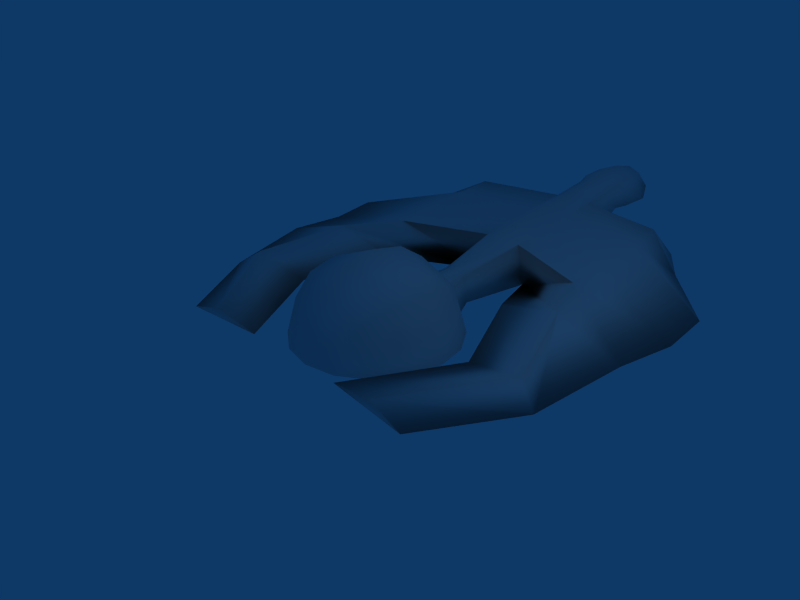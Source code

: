 # Source: bellbutt1.blend  (saved by Blender 2.47.0; exported with 4.5.12 LTS)
import bpy
from mathutils import Matrix  # noqa: F401  (used for matrix-valued properties, if any)

bpy.ops.wm.read_factory_settings(use_empty=True)
scene = bpy.context.scene
scene.name = 'Scene'

# ---- collections
col_collection_1 = bpy.data.collections.new('Collection 1'); scene.collection.children.link(col_collection_1)

# ---- world
world_world = bpy.data.worlds.new('World'); scene.world = world_world
world_world.color = (0.05656, 0.2208, 0.4)
world_world.use_sun_shadow = False
world_world.sun_shadow_jitter_overblur = 0.0
world_world.cycles.sampling_method = 'MANUAL'
world_world.cycles.sample_map_resolution = 256

# ---- cameras
cam_camera = bpy.data.cameras.new('Camera')
cam_camera.passepartout_alpha = 0.2
cam_camera.clip_end = 100.0
cam_camera.lens = 35.0
cam_camera.ortho_scale = 7.314
cam_camera.show_passepartout = False
cam_camera.show_safe_areas = True
cam_camera.dof.focus_distance = 0.0
cam_camera.dof.aperture_fstop = 128.0

# ---- lights
light_spot = bpy.data.lights.new('Spot', 'POINT')
light_spot.transmission_factor = 0.0
light_spot.cutoff_distance = 30.0
light_spot.energy = 100.0
light_spot.shadow_buffer_clip_start = 1.001
light_spot.shadow_soft_size = 1.0
light_spot.shadow_maximum_resolution = 0.006
light_spot.use_absolute_resolution = True
light_spot.cycles.use_multiple_importance_sampling = False

# ---- meshes
me_sphere = bpy.data.meshes.new('Sphere')
me_sphere.from_pydata([(0.4977, 1.202, -0.09922), (0.9197, 0.9197, -0.09922), (1.202, 0.4977, -0.09922), (1.301, -2.17e-08, -0.09922), (1.202, -0.4977, -0.09922), (0.9197, -0.9197, -0.09922), (0.4977, -1.202, -0.09922), (0.352, -1.202, 0.2527), (0.6503, -0.9197, 0.5511), (0.8497, -0.4977, 0.7505), (0.9197, -7.517e-08, 0.8205), (0.8497, 0.4977, 0.7505), (0.6503, 0.9197, 0.5511), (0.352, 1.202, 0.2527), (0.0, 1.202, 0.3985), (0.0, 0.9197, 0.8205), (0.0, 0.4977, 1.102), (0.0, -1.527e-07, 1.201), (0.0, -0.4977, 1.102), (0.0, -0.9197, 0.8205), (0.0, -1.202, 0.3985), (0.0, -1.301, -0.09922), (0.0, 2.358e-09, 0.4259), (0.0, -1.301, -0.09922), (0.4977, -1.202, -0.09922), (0.9197, -0.9197, -0.09922), (1.202, -0.4977, -0.09922), (1.301, -2.17e-08, -0.09922), (1.202, 0.4977, -0.09922), (0.9197, 0.9197, -0.09922), (0.4977, 1.202, -0.09922), (0.0, 1.301, -0.09922)], [], [(1, 0, 13, 12), (2, 1, 12, 11), (3, 2, 11, 10), (4, 3, 10, 9), (5, 4, 9, 8), (6, 5, 8, 7), (21, 6, 7), (21, 7, 20), (7, 8, 19, 20), (8, 9, 18, 19), (9, 10, 17, 18), (10, 11, 16, 17), (11, 12, 15, 16), (12, 13, 14, 15), (24, 23, 22), (25, 24, 22), (26, 25, 22), (27, 26, 22), (27, 22, 28), (28, 22, 29), (29, 22, 30), (22, 31, 30), (13, 30, 31, 14)])
me_sphere.polygons.foreach_set('use_smooth', [True] * 23)
_uv = me_sphere.uv_layers.new(name='UVTex')
_uv.uv.foreach_set('vector', [0.5996, 0.4723, 0.5167, 0.5277, 0.488, 0.5277, 0.5467, 0.4723, 0.6551, 0.3893, 0.5996, 0.4723, 0.5467, 0.4723, 0.5859, 0.3893, 0.6745, 0.2914, 0.6551, 0.3893, 0.5859, 0.3893, 0.5996, 0.2914, 0.6551, 0.1935, 0.6745, 0.2914, 0.5996, 0.2914, 0.5859, 0.1935, 0.5996, 0.1106, 0.6551, 0.1935, 0.5859, 0.1935, 0.5467, 0.1106, 0.5167, 0.05514, 0.5996, 0.1106, 0.5467, 0.1106, 0.488, 0.05514, 0.4188, 0.03567, 0.5167, 0.05514, 0.488, 0.05514, 0.4188, 0.03567, 0.488, 0.05514, 0.4188, 0.05514, 0.488, 0.05514, 0.5467, 0.1106, 0.4188, 0.1106, 0.4188, 0.05514, 0.5467, 0.1106, 0.5859, 0.1935, 0.4188, 0.1935, 0.4188, 0.1106, 0.5859, 0.1935, 0.5996, 0.2914, 0.4188, 0.2914, 0.4188, 0.1935, 0.5996, 0.2914, 0.5859, 0.3893, 0.4188, 0.3893, 0.4188, 0.2914, 0.5859, 0.3893, 0.5467, 0.4723, 0.4188, 0.4723, 0.4188, 0.3893, 0.5467, 0.4723, 0.488, 0.5277, 0.4188, 0.5277, 0.4188, 0.4723, 0.2148, 0.2523, 0.2458, 0.2461, 0.2458, 0.327, 0.1885, 0.2698, 0.2148, 0.2523, 0.2458, 0.327, 0.171, 0.2961, 0.1885, 0.2698, 0.2458, 0.327, 0.1648, 0.327, 0.171, 0.2961, 0.2458, 0.327, 0.1648, 0.327, 0.2458, 0.327, 0.171, 0.358, 0.171, 0.358, 0.2458, 0.327, 0.1885, 0.3843, 0.1885, 0.3843, 0.2458, 0.327, 0.2148, 0.4018, 0.2458, 0.327, 0.2458, 0.408, 0.2148, 0.4018, 0.02153, 0.2735, 0.008317, 0.2436, 0.05181, 0.2422, 0.05181, 0.2857])
me_sphere.use_remesh_preserve_volume = False
me_sphere.use_remesh_preserve_attributes = False
me_sphere.use_mirror_vertex_groups = False
me_sphere.update()
me_sphere_001 = bpy.data.meshes.new('Sphere.001')
me_sphere_001.from_pydata([(0.0, 1.301, -0.09922), (0.4977, 1.202, -0.09922), (0.352, 1.202, 0.2527), (0.0, 1.202, 0.3985), (0.1936, 1.63, 0.3362), (-4.88e-10, 1.63, 0.4164), (0.2738, 1.63, -0.09739), (-4.88e-10, 1.684, -0.09739), (-1.527e-09, 2.868, -0.1094), (0.4561, 2.777, -0.1094), (0.3225, 2.777, 0.5539), (-1.527e-09, 2.777, 0.6875), (0.3225, 4.677, 0.7779), (-3.648e-09, 4.677, 0.9115), (0.4561, 4.677, 0.1145), (-3.648e-09, 4.768, 0.05468), (1.776, 4.369, 0.7779), (2.128, 4.369, 0.4554), (3.434, 2.119, 0.2177), (1.776, 2.217, 0.5539), (0.3225, 3.308, 0.6286), (0.3225, 3.838, 0.7032), (-2.234e-09, 3.308, 0.7622), (-2.941e-09, 3.838, 0.8368), (0.4561, 3.308, -0.03475), (0.4561, 3.838, 0.03989), (-2.234e-09, 3.398, -0.06791), (-2.941e-09, 3.929, -0.03111), (2.511, 3.838, 0.3807), (3.434, 2.845, 0.3198), (1.776, 3.838, 0.7032), (1.776, 2.747, 0.6286), (-4.561e-09, 5.453, 0.392), (0.4561, 5.362, 0.5518), (-4.561e-09, 5.362, 1.008), (0.3225, 5.362, 0.8743), (-5.449e-09, 5.589, 1.079), (0.3688, 5.589, 0.9265), (0.5216, 5.589, 0.5577), (-5.449e-09, 5.693, 0.3984), (-4.94e-09, 6.08, 0.5376), (0.6318, 5.984, 0.6303), (0.3384, 5.984, 0.9688), (-4.94e-09, 5.984, 1.109), (0.2095, 6.461, 0.9132), (-3.372e-09, 6.461, 1.0), (0.3911, 6.461, 0.7037), (-3.372e-09, 6.803, 0.7037), (2.714, -0.1087, 0.3994), (3.075, -0.3133, 0.1384), (1.762, 0.02639, 0.1382), (0.8778, -1.505, 0.09827), (2.232, -1.635, 0.09152), (1.65, -1.587, 0.257), (1.204, 1.344, 0.3122), (2.245, 1.214, 0.604), (3.328, 1.063, 0.3054)], [], [(3, 2, 4, 5), (2, 1, 6, 4), (1, 0, 7, 6), (6, 7, 8, 9), (4, 6, 9, 10), (5, 4, 10, 11), (14, 12, 16, 17), (10, 20, 22, 11), (20, 21, 23, 22), (21, 12, 13, 23), (8, 26, 24, 9), (26, 27, 25, 24), (27, 15, 14, 25), (9, 24, 29, 18), (24, 25, 28, 29), (25, 14, 17, 28), (12, 21, 30, 16), (21, 20, 31, 30), (20, 10, 19, 31), (18, 29, 31, 19), (29, 28, 30, 31), (28, 17, 16, 30), (14, 15, 32, 33), (12, 14, 33, 35), (13, 12, 35, 34), (34, 35, 37, 36), (35, 33, 38, 37), (33, 32, 39, 38), (38, 39, 40, 41), (37, 38, 41, 42), (36, 37, 42, 43), (43, 42, 44, 45), (42, 41, 46, 44), (46, 47, 44), (44, 47, 45), (41, 40, 46), (40, 47, 46), (10, 9, 19), (50, 49, 52, 51), (49, 48, 53, 52), (48, 50, 51, 53), (51, 52, 53), (9, 54, 55, 19), (54, 50, 48, 55), (19, 55, 56, 18), (55, 48, 49, 56), (18, 56, 54, 9), (56, 49, 50, 54)])
me_sphere_001.polygons.foreach_set('use_smooth', [True] * 48)
_uv = me_sphere_001.uv_layers.new(name='UVTex')
_uv.uv.foreach_set('vector', [0.294, 0.04629, 0.3516, 0.04629, 0.3257, 0.1163, 0.294, 0.1163, 0.3516, 0.04629, 0.3754, 0.04629, 0.3388, 0.1163, 0.3257, 0.1163, 0.2148, 0.4018, 0.2458, 0.408, 0.2458, 0.4318, 0.2287, 0.4284, 0.2287, 0.4284, 0.2458, 0.4318, 0.2458, 0.5055, 0.2174, 0.4998, 0.3257, 0.1163, 0.3388, 0.1163, 0.3686, 0.3038, 0.3468, 0.3038, 0.294, 0.1163, 0.3257, 0.1163, 0.3468, 0.3038, 0.294, 0.3038, 0.7681, 0.9054, 0.7681, 0.9795, 0.9278, 0.9481, 0.9581, 0.9054, 0.3468, 0.3038, 0.3468, 0.3906, 0.294, 0.3906, 0.294, 0.3038, 0.3468, 0.3906, 0.3468, 0.4774, 0.294, 0.4774, 0.294, 0.3906, 0.3468, 0.4774, 0.3468, 0.6144, 0.294, 0.6144, 0.294, 0.4774, 0.2458, 0.5055, 0.2458, 0.5385, 0.2174, 0.5328, 0.2174, 0.4998, 0.2458, 0.5385, 0.2458, 0.5715, 0.2174, 0.5659, 0.2174, 0.5328, 0.2458, 0.5715, 0.2458, 0.6237, 0.2174, 0.618, 0.2174, 0.5659, 0.2174, 0.4998, 0.2174, 0.5328, 0.03212, 0.504, 0.03212, 0.4589, 0.2174, 0.5328, 0.2174, 0.5659, 0.08951, 0.5659, 0.03212, 0.504, 0.2174, 0.5659, 0.2174, 0.618, 0.1133, 0.5989, 0.08951, 0.5659, 0.5749, 0.8976, 0.5749, 0.7896, 0.762, 0.7896, 0.762, 0.858, 0.5749, 0.7896, 0.5749, 0.7213, 0.762, 0.6492, 0.762, 0.7896, 0.5749, 0.7213, 0.5749, 0.653, 0.762, 0.5809, 0.762, 0.6492, 0.9754, 0.5683, 0.9754, 0.6617, 0.762, 0.6492, 0.762, 0.5809, 0.9754, 0.6617, 0.8567, 0.7896, 0.762, 0.7896, 0.762, 0.6492, 0.8567, 0.7896, 0.8074, 0.858, 0.762, 0.858, 0.762, 0.7896, 0.2174, 0.618, 0.2458, 0.6237, 0.2458, 0.6663, 0.2174, 0.6607, 0.3468, 0.6144, 0.3686, 0.6144, 0.3686, 0.7265, 0.3468, 0.7265, 0.294, 0.6144, 0.3468, 0.6144, 0.3468, 0.7265, 0.294, 0.7265, 0.294, 0.7265, 0.3468, 0.7265, 0.3543, 0.7636, 0.294, 0.7636, 0.3468, 0.7265, 0.3686, 0.7265, 0.3793, 0.7636, 0.3543, 0.7636, 0.2174, 0.6607, 0.2458, 0.6663, 0.2458, 0.6813, 0.2133, 0.6748, 0.2133, 0.6748, 0.2458, 0.6813, 0.2458, 0.7053, 0.2065, 0.6994, 0.3543, 0.7636, 0.3793, 0.7636, 0.3973, 0.8282, 0.3494, 0.8282, 0.294, 0.7636, 0.3543, 0.7636, 0.3494, 0.8282, 0.294, 0.8282, 0.294, 0.8282, 0.3494, 0.8282, 0.3283, 0.9062, 0.294, 0.9062, 0.3494, 0.8282, 0.3973, 0.8282, 0.358, 0.9062, 0.3283, 0.9062, 0.358, 0.9062, 0.294, 0.9621, 0.3283, 0.9062, 0.3283, 0.9062, 0.294, 0.9621, 0.294, 0.9062, 0.2065, 0.6994, 0.2458, 0.7053, 0.2214, 0.729, 0.2458, 0.7053, 0.2458, 0.7503, 0.2214, 0.729, 0.4107, 0.6432, 0.4107, 0.568, 0.5809, 0.6113, 0.1361, 0.3287, 0.05442, 0.3075, 0.1069, 0.2253, 0.1911, 0.2334, 0.9293, 0.2551, 0.8827, 0.2815, 0.7457, 0.09114, 0.8207, 0.08496, 0.8827, 0.2815, 0.7602, 0.2989, 0.6464, 0.1017, 0.7457, 0.09114, 0.6922, 0.02476, 0.9536, 0.02476, 0.8412, 0.05606, 0.5921, 0.5805, 0.6883, 0.4684, 0.8223, 0.4518, 0.762, 0.5809, 0.6883, 0.4684, 0.7602, 0.2989, 0.8827, 0.2815, 0.8223, 0.4518, 0.762, 0.5809, 0.8223, 0.4518, 0.9618, 0.4324, 0.9754, 0.5683, 0.8223, 0.4518, 0.8827, 0.2815, 0.9293, 0.2551, 0.9618, 0.4324, 0.03212, 0.4589, 0.03872, 0.3932, 0.1709, 0.4106, 0.2174, 0.4998, 0.03872, 0.3932, 0.05442, 0.3075, 0.1361, 0.3287, 0.1709, 0.4106])
me_sphere_001.use_remesh_preserve_volume = False
me_sphere_001.use_remesh_preserve_attributes = False
me_sphere_001.use_mirror_vertex_groups = False
me_sphere_001.update()

# ---- objects
ob_sphere = bpy.data.objects.new('Sphere', me_sphere)
ob_sphere_001 = bpy.data.objects.new('Sphere.001', me_sphere_001)
ob_lamp = bpy.data.objects.new('Lamp', light_spot)
ob_camera = bpy.data.objects.new('Camera', cam_camera)

# ---- transforms, parenting, visibility, modifiers, constraints
ob_sphere.location = (0.0, 0.0, 0.0)
ob_sphere.lock_rotations_4d = False
ob_sphere.empty_display_type = 'ARROWS'
ob_sphere.color = (0.0, 0.0, 0.0, 1.0)
ob_sphere.lineart.crease_threshold = 0.0
_m = ob_sphere.modifiers.new('Mirror', 'MIRROR')
_m.use_mirror_vertex_groups = False
ob_sphere_001.location = (0.0, 0.0, 0.0)
ob_sphere_001.lock_rotations_4d = False
ob_sphere_001.empty_display_type = 'ARROWS'
ob_sphere_001.color = (0.0, 0.0, 0.0, 1.0)
ob_sphere_001.lineart.crease_threshold = 0.0
_m = ob_sphere_001.modifiers.new('Mirror', 'MIRROR')
_m.use_mirror_vertex_groups = False
ob_lamp.location = (4.076, 1.005, 5.904)
ob_lamp.rotation_euler = (0.6503, 0.05522, 1.866)
ob_lamp.lock_rotations_4d = False
ob_lamp.empty_display_type = 'ARROWS'
ob_lamp.color = (0.0, 0.0, 0.0, 0.0)
ob_lamp.lineart.crease_threshold = 0.0
ob_camera.location = (7.481, -6.508, 5.344)
ob_camera.rotation_euler = (1.109, 0.01082, 0.8149)
ob_camera.lock_rotations_4d = False
ob_camera.empty_display_type = 'ARROWS'
ob_camera.color = (0.0, 0.0, 0.0, 0.0)
ob_camera.display_type = 'WIRE'
ob_camera.lineart.crease_threshold = 0.0

# ---- collection membership
col_collection_1.objects.link(ob_sphere)
col_collection_1.objects.link(ob_sphere_001)
col_collection_1.objects.link(ob_lamp)
col_collection_1.objects.link(ob_camera)

# ---- scene / render settings (as saved in the file)
scene.camera = ob_camera
scene.frame_start = 1; scene.frame_end = 250; scene.frame_set(1)
scene.render.engine = 'BLENDER_EEVEE_NEXT'
scene.render.image_settings.file_format = 'JPEG'
scene.render.image_settings.color_mode = 'RGB'
scene.render.image_settings.compression = 90
scene.render.resolution_x = 800
scene.render.resolution_y = 600
scene.render.pixel_aspect_x = 100.0
scene.render.pixel_aspect_y = 100.0
scene.render.fps = 25
scene.render.dither_intensity = 0.0
scene.render.use_compositing = False
scene.render.use_sequencer = False
scene.render.bake_margin = 2
scene.render.bake_bias = 0.0
scene.render.use_stamp_time = False
scene.render.use_stamp_date = False
scene.render.use_stamp_frame = False
scene.render.use_stamp_camera = False
scene.render.use_stamp_scene = False
scene.render.use_stamp_filename = False
scene.render.use_stamp_render_time = False
scene.render.stamp_font_size = 0
scene.cycles.use_denoising = False
scene.cycles.samples = 10
scene.cycles.sampling_pattern = 'TABULATED_SOBOL'
scene.cycles.light_sampling_threshold = 0.0
scene.cycles.use_adaptive_sampling = False
scene.cycles.use_light_tree = False
scene.cycles.blur_glossy = 0.0
scene.cycles.volume_bounces = 1
scene.cycles.pixel_filter_type = 'GAUSSIAN'
scene.cycles.sample_clamp_indirect = 0.0
scene.view_settings.view_transform = 'Raw'
bpy.context.view_layer.update()
